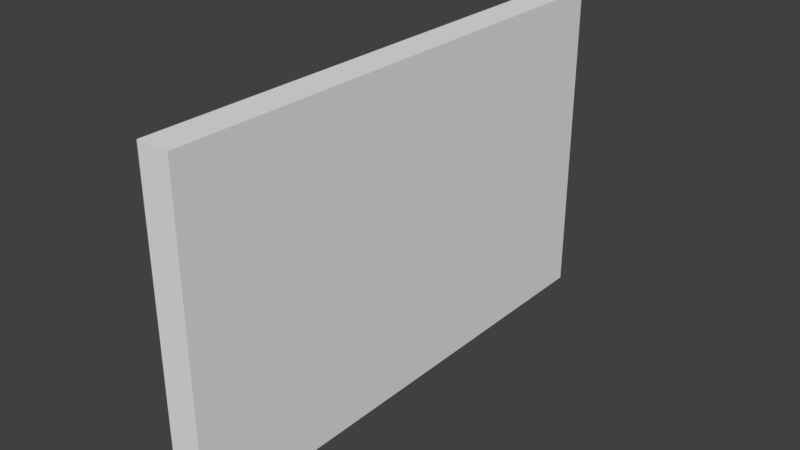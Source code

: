 # Source: LODA_SM_Wall_4x2.5x0.25.blend  (saved by Blender 2.78.0; exported with 4.5.12 LTS)
import bpy
from mathutils import Matrix  # noqa: F401  (used for matrix-valued properties, if any)

bpy.ops.wm.read_factory_settings(use_empty=True)
scene = bpy.context.scene
scene.name = 'Scene'

# ---- collections
col_collection_1 = bpy.data.collections.new('Collection 1'); scene.collection.children.link(col_collection_1)

# ---- world
world_world = bpy.data.worlds.new('World'); scene.world = world_world
world_world.color = (0.05088, 0.05088, 0.05088)
world_world.use_sun_shadow = False
world_world.sun_shadow_jitter_overblur = 0.0
world_world.cycles.sampling_method = 'MANUAL'

# ---- meshes
me_wall_4x2_5x_25 = bpy.data.meshes.new('Wall 4x2.5x.25')
me_wall_4x2_5x_25.from_pydata([(0.0, 0.0, 0.0), (0.0, 0.0, 2.5), (0.0, 0.0, 1.5), (0.0, 4.0, 2.5), (0.0, 0.0, 2.25), (0.0, 4.0, 0.0), (0.0, 0.0, 0.75), (0.25, 4.0, 2.5), (0.25, 0.0, 2.5), (0.25, 0.0, 2.25), (0.25, 4.0, 0.0), (0.25, 0.0, 0.75), (0.25, 0.0, 1.5), (0.25, 0.0, 0.0)], [], [(3, 7, 10, 5), (6, 0, 13, 11), (2, 6, 11, 12), (7, 8, 13, 10), (4, 2, 12, 9), (0, 5, 10, 13), (3, 1, 8, 7), (1, 4, 9, 8), (3, 5, 0, 1)])
me_wall_4x2_5x_25.use_remesh_preserve_volume = False
me_wall_4x2_5x_25.use_remesh_preserve_attributes = False
me_wall_4x2_5x_25.use_mirror_vertex_groups = False
me_wall_4x2_5x_25.update()

# ---- objects
ob_sm_wall_4x2_5x0_25 = bpy.data.objects.new('SM_Wall_4x2.5x0.25', me_wall_4x2_5x_25)

# ---- transforms, parenting, visibility, modifiers, constraints
ob_sm_wall_4x2_5x0_25.location = (0.004772, 0.002612, -0.006643)
ob_sm_wall_4x2_5x0_25.lineart.crease_threshold = 0.0

# ---- collection membership
col_collection_1.objects.link(ob_sm_wall_4x2_5x0_25)

# ---- scene / render settings (as saved in the file)
scene.frame_start = 1; scene.frame_end = 250; scene.frame_set(1)
scene.render.engine = 'BLENDER_EEVEE_NEXT'
scene.render.resolution_percentage = 50
scene.render.dither_intensity = 0.0
scene.cycles.use_denoising = False
scene.cycles.samples = 128
scene.cycles.sampling_pattern = 'TABULATED_SOBOL'
scene.cycles.light_sampling_threshold = 0.0
scene.cycles.use_adaptive_sampling = False
scene.cycles.use_light_tree = False
scene.cycles.blur_glossy = 0.0
scene.cycles.sample_clamp_indirect = 0.0
scene.view_settings.view_transform = 'Standard'
bpy.context.view_layer.update()

# ---- added for rendering (the .blend has no active camera and no usable light): camera, sun
cam_auto = bpy.data.cameras.new('AutoCamera')
cam_auto.lens = 50.0
cam_auto.sensor_width = 36.0
cam_auto.clip_end = 1000.0
ob_auto_camera = bpy.data.objects.new('AutoCamera', cam_auto)
scene.collection.objects.link(ob_auto_camera)
ob_auto_camera.location = (4.50017, -3.24187, 4.73968)
ob_auto_camera.rotation_euler = (1.09748, -7.21219e-08, 0.694738)
scene.camera = ob_auto_camera
light_auto_sun = bpy.data.lights.new('AutoSun', 'SUN')
light_auto_sun.energy = 3.0
light_auto_sun.angle = 0.0523599
ob_auto_sun = bpy.data.objects.new('AutoSun', light_auto_sun)
scene.collection.objects.link(ob_auto_sun)
ob_auto_sun.rotation_euler = (0.872665, 0.174533, 0.523599)
bpy.context.view_layer.update()
